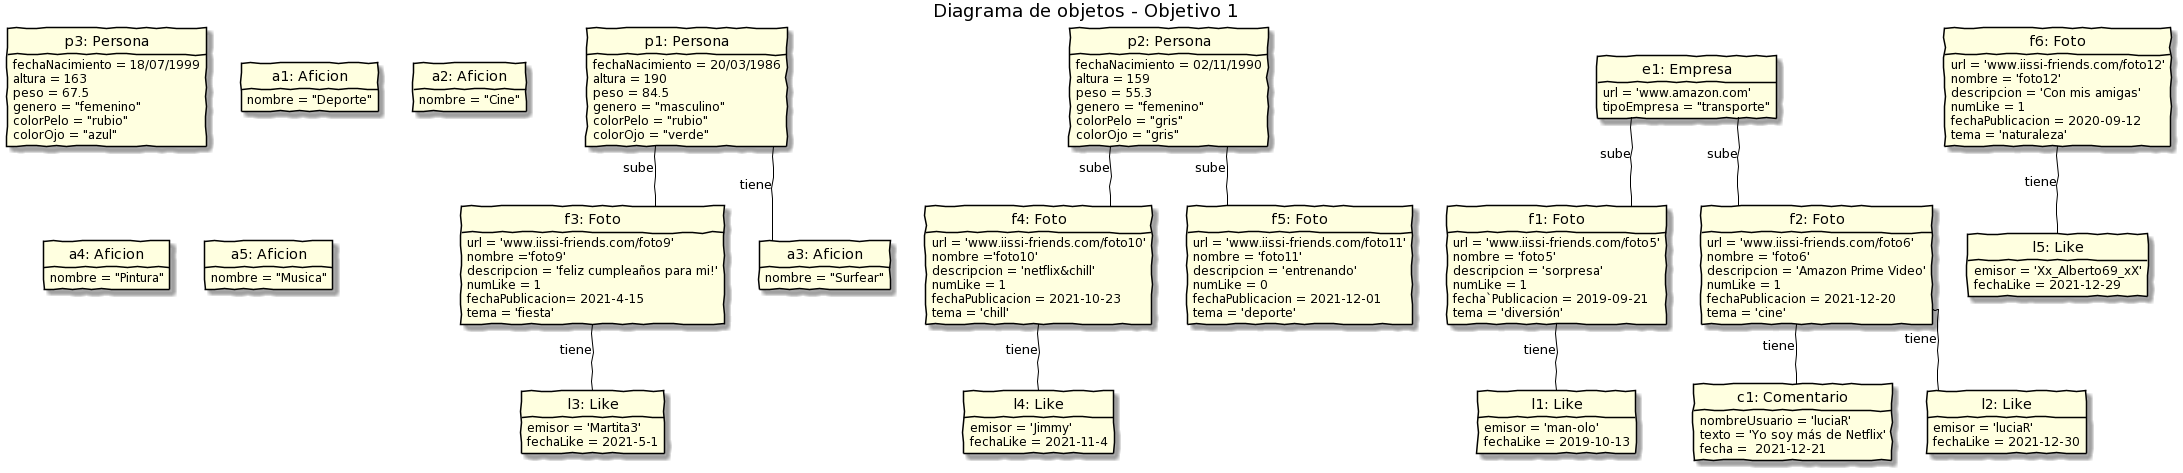

The diagram above was rendered by PlantUML. Its source (embedded in the PNG):
@startuml
title Diagrama de objetos - Objetivo 1

hide circle
hide methods
'hide attributes
skinparam handwritten true
skinparam linetype ortho 
skinparam defaultFontName Papyrus
skinparam Arrow{
    FontColor Black 
}
skinparam class {
    BackgroundColor LightYellow
    ArrowColor Black
    BorderColor Black
    FontSize 14
    AttributeFontColor Black
    AttributeFontSize 12
}
skinparam note {
    BackgroundColor LightSkyBlue
    ArrowColor Black
    BorderColor Black
    FontSize 9
}
class "p1: Persona" {
    fechaNacimiento = 20/03/1986
    altura = 190
    peso = 84.5
    genero = "masculino"
    colorPelo = "rubio"
    colorOjo = "verde"
}

class "p2: Persona" {
    fechaNacimiento = 02/11/1990
    altura = 159
    peso = 55.3
    genero = "femenino"
    colorPelo = "gris"
    colorOjo = "gris"
}

class "p3: Persona" {
    fechaNacimiento = 18/07/1999
    altura = 163
    peso = 67.5
    genero = "femenino"
    colorPelo = "rubio"
    colorOjo = "azul"
}
class "f1: Foto" {
    url = 'www.iissi-friends.com/foto5'
    nombre = 'foto5'
    descripcion = 'sorpresa'
    numLike = 1
    fecha`Publicacion = 2019-09-21
    tema = 'diversión'
}

class "f2: Foto" {
    url = 'www.iissi-friends.com/foto6'
    nombre = 'foto6'
    descripcion = 'Amazon Prime Video'
    numLike = 1
    fechaPublicacion = 2021-12-20
    tema = 'cine'
}

class "f3: Foto" {
    url = 'www.iissi-friends.com/foto9'
    nombre ='foto9'
    descripcion = 'feliz cumpleaños para mi!'
    numLike = 1
    fechaPublicacion= 2021-4-15
    tema = 'fiesta'
}

class "f4: Foto" {
    url = 'www.iissi-friends.com/foto10'
    nombre ='foto10'
    descripcion = 'netflix&chill'
    numLike = 1
    fechaPublicacion = 2021-10-23
    tema = 'chill'
}

class "f5: Foto" {
    url = 'www.iissi-friends.com/foto11'
    nombre = 'foto11'
    descripcion = 'entrenando'
    numLike = 0
    fechaPublicacion = 2021-12-01
    tema = 'deporte'
}

class "f6: Foto" {
    url = 'www.iissi-friends.com/foto12'
    nombre = 'foto12'
    descripcion = 'Con mis amigas'
    numLike = 1
    fechaPublicacion = 2020-09-12
    tema = 'naturaleza'
}

class "c1: Comentario"{
    nombreUsuario = 'luciaR'
    texto = 'Yo soy más de Netflix'
    fecha =  2021-12-21
}

class "l1: Like"{
    emisor = 'man-olo'
    fechaLike = 2019-10-13

}
class "l2: Like"{
    emisor = 'luciaR'
    fechaLike = 2021-12-30
}

class "l3: Like"{
    emisor = 'Martita3'
    fechaLike = 2021-5-1
}

class "l4: Like"{
    emisor = 'Jimmy'
    fechaLike = 2021-11-4
}

class "l5: Like"{
    emisor = 'Xx_Alberto69_xX'
    fechaLike = 2021-12-29
}


class "a1: Aficion"{
    nombre = "Deporte"
}

class "a2: Aficion"{
    nombre = "Cine"
}

class "a3: Aficion"{
    nombre = "Surfear"
}

class "a4: Aficion" {
    nombre = "Pintura"
}

class "a5: Aficion" {
    nombre = "Musica"
}
class "e1: Empresa"{
    url = 'www.amazon.com'
    tipoEmpresa = "transporte"
}


"p1: Persona" -- "a3: Aficion" : tiene

"p1: Persona" -- "f3: Foto" : sube 
"p2: Persona" -- "f4: Foto" : sube 
"p2: Persona" -- "f5: Foto" : sube 

"e1: Empresa" -- "f1: Foto" : sube
"e1: Empresa" -- "f2: Foto" : sube

"f2: Foto" -- "c1: Comentario" : tiene

"f1: Foto" -- "l1: Like" : tiene
"f2: Foto" -- "l2: Like" : tiene
"f3: Foto" -- "l3: Like" : tiene
"f4: Foto" -- "l4: Like" : tiene
"f6: Foto" -- "l5: Like" : tiene
@enduml